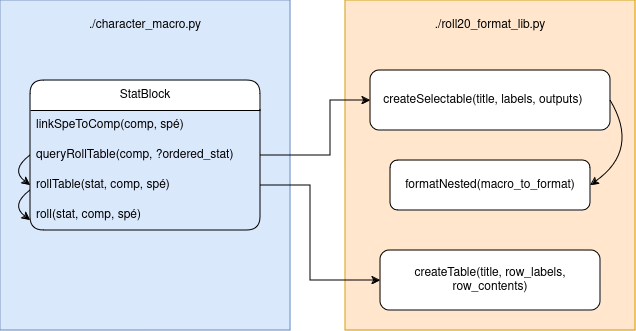

The diagram above was exported from draw.io. Its source (the exported page's mxGraphModel, read from the mxfile embedded in the PNG):
<mxGraphModel dx="819" dy="437" grid="1" gridSize="10" guides="1" tooltips="1" connect="1" arrows="1" fold="1" page="1" pageScale="1" pageWidth="850" pageHeight="1100" math="0" shadow="0">
  <root>
    <mxCell id="0" />
    <mxCell id="1" parent="0" />
    <mxCell id="ZjppUM-wQnA8WPwxTrW4-21" value="" style="rounded=0;whiteSpace=wrap;html=1;fillColor=#ffe6cc;strokeColor=#d79b00;" vertex="1" parent="1">
      <mxGeometry x="475" y="250" width="290" height="330" as="geometry" />
    </mxCell>
    <mxCell id="ZjppUM-wQnA8WPwxTrW4-20" value="" style="rounded=0;whiteSpace=wrap;html=1;fillColor=#dae8fc;strokeColor=#6c8ebf;" vertex="1" parent="1">
      <mxGeometry x="130" y="250" width="290" height="330" as="geometry" />
    </mxCell>
    <mxCell id="ZjppUM-wQnA8WPwxTrW4-3" value="StatBlock" style="swimlane;fontStyle=0;childLayout=stackLayout;horizontal=1;startSize=30;horizontalStack=0;resizeParent=1;resizeParentMax=0;resizeLast=0;collapsible=1;marginBottom=0;whiteSpace=wrap;html=1;rounded=1;" vertex="1" parent="1">
      <mxGeometry x="160" y="330" width="230" height="150" as="geometry" />
    </mxCell>
    <mxCell id="ZjppUM-wQnA8WPwxTrW4-5" value="linkSpeToComp(comp, spé)" style="text;align=left;verticalAlign=middle;spacingLeft=4;spacingRight=4;overflow=hidden;points=[[0,0.5],[1,0.5]];portConstraint=eastwest;rotatable=0;whiteSpace=wrap;html=1;" vertex="1" parent="ZjppUM-wQnA8WPwxTrW4-3">
      <mxGeometry y="30" width="230" height="30" as="geometry" />
    </mxCell>
    <mxCell id="ZjppUM-wQnA8WPwxTrW4-11" value="queryRollTable(comp, ?ordered_stat)" style="text;align=left;verticalAlign=middle;spacingLeft=4;spacingRight=4;overflow=hidden;points=[[0,0.5],[1,0.5]];portConstraint=eastwest;rotatable=0;whiteSpace=wrap;html=1;" vertex="1" parent="ZjppUM-wQnA8WPwxTrW4-3">
      <mxGeometry y="60" width="230" height="30" as="geometry" />
    </mxCell>
    <mxCell id="ZjppUM-wQnA8WPwxTrW4-6" value="rollTable(stat, comp, spé)" style="text;align=left;verticalAlign=middle;spacingLeft=4;spacingRight=4;overflow=hidden;points=[[0,0.5],[1,0.5]];portConstraint=eastwest;rotatable=0;whiteSpace=wrap;html=1;" vertex="1" parent="ZjppUM-wQnA8WPwxTrW4-3">
      <mxGeometry y="90" width="230" height="30" as="geometry" />
    </mxCell>
    <mxCell id="ZjppUM-wQnA8WPwxTrW4-4" value="roll(stat, comp, spé)" style="text;align=left;verticalAlign=middle;spacingLeft=4;spacingRight=4;overflow=hidden;points=[[0,0.5],[1,0.5]];portConstraint=eastwest;rotatable=0;whiteSpace=wrap;html=1;" vertex="1" parent="ZjppUM-wQnA8WPwxTrW4-3">
      <mxGeometry y="120" width="230" height="30" as="geometry" />
    </mxCell>
    <mxCell id="ZjppUM-wQnA8WPwxTrW4-30" value="" style="curved=1;endArrow=classic;html=1;rounded=0;exitX=0;exitY=0.5;exitDx=0;exitDy=0;entryX=0;entryY=0.5;entryDx=0;entryDy=0;" edge="1" parent="ZjppUM-wQnA8WPwxTrW4-3" source="ZjppUM-wQnA8WPwxTrW4-11" target="ZjppUM-wQnA8WPwxTrW4-6">
      <mxGeometry width="50" height="50" relative="1" as="geometry">
        <mxPoint x="-55" y="32.5" as="sourcePoint" />
        <mxPoint x="-90" y="117.5" as="targetPoint" />
        <Array as="points">
          <mxPoint x="-20" y="90" />
        </Array>
      </mxGeometry>
    </mxCell>
    <mxCell id="ZjppUM-wQnA8WPwxTrW4-14" value="createTable(title, row_labels, row_contents)" style="rounded=1;whiteSpace=wrap;html=1;" vertex="1" parent="1">
      <mxGeometry x="510" y="500" width="220" height="60" as="geometry" />
    </mxCell>
    <mxCell id="ZjppUM-wQnA8WPwxTrW4-16" value="createSelectable(title, labels, outputs)&lt;span style=&quot;white-space: pre;&quot;&gt;&#09;&lt;/span&gt;" style="rounded=1;whiteSpace=wrap;html=1;" vertex="1" parent="1">
      <mxGeometry x="500" y="320" width="240" height="60" as="geometry" />
    </mxCell>
    <mxCell id="ZjppUM-wQnA8WPwxTrW4-17" value="formatNested(macro_to_format)" style="rounded=1;whiteSpace=wrap;html=1;" vertex="1" parent="1">
      <mxGeometry x="520" y="410" width="200" height="50" as="geometry" />
    </mxCell>
    <mxCell id="ZjppUM-wQnA8WPwxTrW4-19" style="edgeStyle=orthogonalEdgeStyle;rounded=0;orthogonalLoop=1;jettySize=auto;html=1;exitX=1;exitY=0.5;exitDx=0;exitDy=0;entryX=0;entryY=0.5;entryDx=0;entryDy=0;" edge="1" parent="1" source="ZjppUM-wQnA8WPwxTrW4-6" target="ZjppUM-wQnA8WPwxTrW4-14">
      <mxGeometry relative="1" as="geometry">
        <Array as="points">
          <mxPoint x="440" y="435" />
          <mxPoint x="440" y="530" />
        </Array>
      </mxGeometry>
    </mxCell>
    <mxCell id="ZjppUM-wQnA8WPwxTrW4-22" value="./roll20_format_lib.py" style="text;html=1;align=center;verticalAlign=middle;whiteSpace=wrap;rounded=0;" vertex="1" parent="1">
      <mxGeometry x="540" y="260" width="160" height="30" as="geometry" />
    </mxCell>
    <mxCell id="ZjppUM-wQnA8WPwxTrW4-23" value="./character_macro.py" style="text;html=1;align=center;verticalAlign=middle;whiteSpace=wrap;rounded=0;" vertex="1" parent="1">
      <mxGeometry x="195" y="260" width="160" height="30" as="geometry" />
    </mxCell>
    <mxCell id="ZjppUM-wQnA8WPwxTrW4-27" style="edgeStyle=orthogonalEdgeStyle;rounded=0;orthogonalLoop=1;jettySize=auto;html=1;exitX=1;exitY=0.5;exitDx=0;exitDy=0;entryX=0;entryY=0.5;entryDx=0;entryDy=0;" edge="1" parent="1" source="ZjppUM-wQnA8WPwxTrW4-11" target="ZjppUM-wQnA8WPwxTrW4-16">
      <mxGeometry relative="1" as="geometry">
        <Array as="points">
          <mxPoint x="460" y="405" />
          <mxPoint x="460" y="350" />
        </Array>
      </mxGeometry>
    </mxCell>
    <mxCell id="ZjppUM-wQnA8WPwxTrW4-29" value="" style="curved=1;endArrow=classic;html=1;rounded=0;exitX=1;exitY=0.5;exitDx=0;exitDy=0;entryX=1;entryY=0.5;entryDx=0;entryDy=0;" edge="1" parent="1" source="ZjppUM-wQnA8WPwxTrW4-16" target="ZjppUM-wQnA8WPwxTrW4-17">
      <mxGeometry width="50" height="50" relative="1" as="geometry">
        <mxPoint x="810" y="400" as="sourcePoint" />
        <mxPoint x="860" y="350" as="targetPoint" />
        <Array as="points">
          <mxPoint x="770" y="400" />
        </Array>
      </mxGeometry>
    </mxCell>
    <mxCell id="ZjppUM-wQnA8WPwxTrW4-31" value="" style="curved=1;endArrow=classic;html=1;rounded=0;exitX=0;exitY=0.5;exitDx=0;exitDy=0;entryX=0;entryY=0.5;entryDx=0;entryDy=0;" edge="1" parent="1">
      <mxGeometry width="50" height="50" relative="1" as="geometry">
        <mxPoint x="160" y="440" as="sourcePoint" />
        <mxPoint x="160" y="470" as="targetPoint" />
        <Array as="points">
          <mxPoint x="140" y="455" />
        </Array>
      </mxGeometry>
    </mxCell>
  </root>
</mxGraphModel>